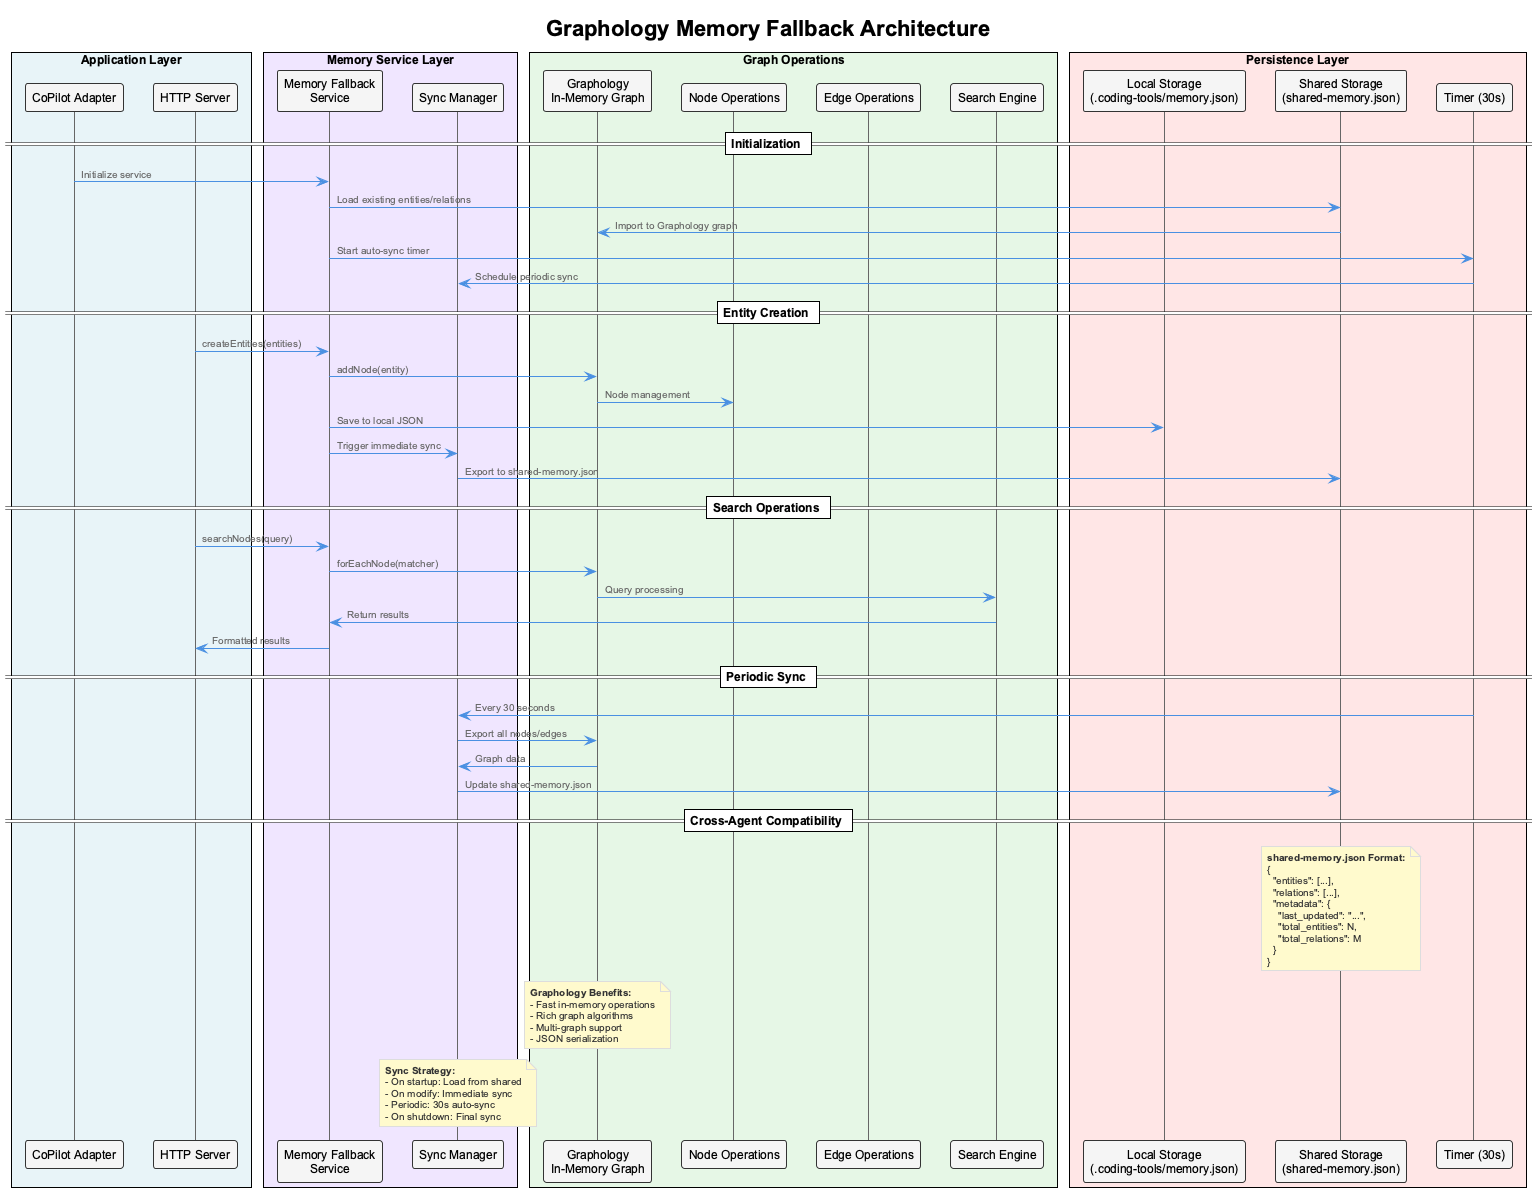

The diagram above was rendered by PlantUML. Its source (embedded in the PNG):
@startuml Graphology Memory Architecture
!include _standard-style.puml


title Graphology Memory Fallback Architecture

box "Application Layer" #E8F4F8
    participant "CoPilot Adapter" as Adapter
    participant "HTTP Server" as HTTP
end box

box "Memory Service Layer" #F0E6FF
    participant "Memory Fallback\nService" as Service
    participant "Sync Manager" as Sync
end box

box "Graph Operations" #E6F7E6
    participant "Graphology\nIn-Memory Graph" as Graph
    participant "Node Operations" as Nodes
    participant "Edge Operations" as Edges
    participant "Search Engine" as Search
end box

box "Persistence Layer" #FFE6E6
    participant "Local Storage\n(.coding-tools/memory.json)" as Local
    participant "Shared Storage\n(shared-memory.json)" as Shared
    participant "Timer (30s)" as Timer
end box

== Initialization ==
Adapter -> Service: Initialize service
Service -> Shared: Load existing entities/relations
Shared -> Graph: Import to Graphology graph
Service -> Timer: Start auto-sync timer
Timer -> Sync: Schedule periodic sync

== Entity Creation ==
HTTP -> Service: createEntities(entities)
Service -> Graph: addNode(entity)
Graph -> Nodes: Node management
Service -> Local: Save to local JSON
Service -> Sync: Trigger immediate sync
Sync -> Shared: Export to shared-memory.json

== Search Operations ==
HTTP -> Service: searchNodes(query)
Service -> Graph: forEachNode(matcher)
Graph -> Search: Query processing
Search -> Service: Return results
Service -> HTTP: Formatted results

== Periodic Sync ==
Timer -> Sync: Every 30 seconds
Sync -> Graph: Export all nodes/edges
Graph -> Sync: Graph data
Sync -> Shared: Update shared-memory.json

== Cross-Agent Compatibility ==
note over Shared
    **shared-memory.json Format:**
    {
      "entities": [...],
      "relations": [...],
      "metadata": {
        "last_updated": "...",
        "total_entities": N,
        "total_relations": M
      }
    }
end note

note over Graph
    **Graphology Benefits:**
    - Fast in-memory operations
    - Rich graph algorithms
    - Multi-graph support
    - JSON serialization
end note

note over Sync
    **Sync Strategy:**
    - On startup: Load from shared
    - On modify: Immediate sync
    - Periodic: 30s auto-sync
    - On shutdown: Final sync
end note

@enduml